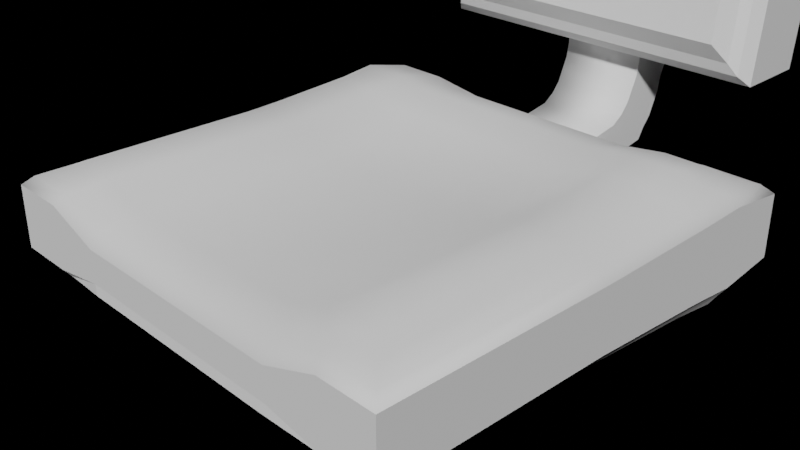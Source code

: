 # Source: ControlSeat2.blend  (saved by Blender 2.81.16; exported with 4.5.12 LTS)
import bpy
from mathutils import Matrix  # noqa: F401  (used for matrix-valued properties, if any)

bpy.ops.wm.read_factory_settings(use_empty=True)
scene = bpy.context.scene
scene.name = 'Scene'

# ---- collections
col_collection = bpy.data.collections.new('Collection'); scene.collection.children.link(col_collection)

# ---- images (referenced by path relative to the original .blend; pixels are not part of the script)
import os
ASSET_DIR = os.environ.get("B2B_ASSET_DIR", "")  # directory of the original .blend (textures are referenced by path, not embedded)
HERE = os.path.dirname(os.path.abspath(__file__))  # packed textures are extracted next to this script under _unpacked/

def load_image(name, relpath, width, height, colorspace="sRGB"):
    """Load a texture the original file referenced (path relative to the .blend, or extracted next to this script)."""
    p = next((c for c in (os.path.join(HERE, relpath), os.path.join(ASSET_DIR, relpath)) if relpath and os.path.exists(c)), "")
    if p:
        img = bpy.data.images.load(p, check_existing=True)
        img.name = name
    else:  # same state as the original file: an image datablock whose file is absent (Cycles renders it pink)
        img = bpy.data.images.new(name, width, height)
        img.source = "FILE"
        img.filepath = "//" + (relpath or name)
    img.colorspace_settings.name = colorspace
    return img
img_controlseat_diffuse = load_image('ControlSeat_diffuse', 'ControlSeat_diffuse.png', 1024, 1024, 'sRGB')

# ---- world
world_world = bpy.data.worlds.new('World'); scene.world = world_world
world_world.use_nodes = True; world_world.node_tree.nodes.clear()
_N = world_world.node_tree.nodes; _L = world_world.node_tree.links
n0 = _N.new('ShaderNodeOutputWorld'); n0.name = 'World Output'; n0.location = (300, 300)
n1 = _N.new('ShaderNodeBsdfPrincipled'); n1.name = 'Principled BSDF'; n1.location = (10, 300)
n1.distribution = 'GGX'
n1.subsurface_method = 'BURLEY'
n1.inputs[3].default_value = 1.45
n1.inputs[27].default_value = (0.0, 0.0, 0.0, 1.0)
n1.inputs[28].default_value = 1.0
n2 = _N.new('ShaderNodeTexImage'); n2.name = 'Image Texture'; n2.location = (-353, 139)
n2.image = img_controlseat_diffuse
_L.new(n2.outputs[0], n1.inputs[0])
_L.new(n1.outputs[0], n0.inputs[0])
n0.is_active_output = True
world_world.color = (0.05088, 0.05088, 0.05088)
world_world.use_sun_shadow = False
world_world.sun_shadow_jitter_overblur = 0.0

# ---- cameras
cam_camera = bpy.data.cameras.new('Camera')
cam_camera.clip_end = 100.0
cam_camera.ortho_scale = 7.314

# ---- meshes
me_cube = bpy.data.meshes.new('Cube')
me_cube.from_pydata([(-2.652, -2.719, 0.3486), (-2.652, 2.592, 0.3486), (2.652, -2.719, 0.3486), (2.652, 2.592, 0.3486), (-2.544, -2.61, 0.4499), (-2.544, 2.484, 0.4499), (2.544, -2.61, 0.4499), (2.544, 2.484, 0.4499), (-2.196, -2.262, 0.6105), (-2.375, -2.441, 0.5121), (-2.196, 2.136, 0.6105), (-2.375, 2.314, 0.5121), (2.196, -2.262, 0.6105), (2.375, -2.441, 0.5121), (2.196, 2.136, 0.6105), (2.375, 2.314, 0.5121), (-2.652, -2.719, -0.3599), (-2.652, 2.592, -0.3599), (2.652, -2.719, -0.3599), (2.652, 2.592, -0.3599), (-2.525, -2.591, -0.5197), (-2.586, -2.653, -0.4382), (-2.525, 2.465, -0.5197), (-2.586, 2.526, -0.4382), (2.525, -2.591, -0.5197), (2.586, -2.653, -0.4382), (2.525, 2.465, -0.5197), (2.586, 2.526, -0.4382), (0.0, 2.592, 0.2858), (0.0, -2.719, 0.1168), (0.0, 2.484, 0.3629), (0.0, -2.61, 0.2854), (0.0, 2.136, 0.5324), (0.0, 2.314, 0.4102), (0.0, -2.262, 0.4185), (0.0, -2.441, 0.3326), (0.0, 2.592, -0.2531), (0.0, -2.719, -0.2531), (0.0, 2.465, -0.3747), (0.0, 2.526, -0.3127), (0.0, -2.591, -0.4167), (0.0, -2.731, -0.3644), (1.326, -2.719, 0.1168), (1.272, -2.61, 0.2854), (1.098, 2.136, 0.5324), (1.187, -2.441, 0.3326), (1.326, 2.592, -0.2531), (1.293, 2.526, -0.3127), (1.262, -2.591, -0.4167), (1.326, 2.592, 0.2858), (1.272, 2.484, 0.3629), (1.187, 2.314, 0.4102), (1.098, -2.262, 0.4185), (1.326, -2.719, -0.2531), (1.262, 2.465, -0.3747), (1.293, -2.731, -0.3644), (-1.326, 2.592, 0.2858), (-1.272, 2.484, 0.3629), (-1.187, 2.314, 0.4102), (-1.098, -2.262, 0.4185), (-1.326, -2.719, -0.2531), (-1.262, 2.465, -0.3747), (-1.293, -2.731, -0.3644), (-1.326, -2.719, 0.1168), (-1.272, -2.61, 0.2854), (-1.098, 2.136, 0.5324), (-1.187, -2.441, 0.3326), (-1.326, 2.592, -0.2531), (-1.293, 2.526, -0.3127), (-1.262, -2.591, -0.4167), (1.989, -2.719, 0.3486), (1.908, -2.61, 0.4499), (1.647, 2.136, 0.6105), (1.781, -2.441, 0.5121), (1.989, 2.592, -0.3599), (1.939, 2.526, -0.4382), (1.894, -2.591, -0.5197), (1.989, 2.592, 0.3486), (1.908, 2.484, 0.4499), (1.781, 2.314, 0.5121), (1.647, -2.262, 0.6105), (1.989, -2.719, -0.3599), (1.894, 2.465, -0.5197), (1.939, -2.653, -0.4382), (-1.989, 2.592, 0.3486), (-1.908, 2.484, 0.4499), (-1.781, 2.314, 0.5121), (-1.647, -2.262, 0.6105), (-1.989, -2.719, -0.3599), (-1.894, 2.465, -0.5197), (-1.939, -2.653, -0.4382), (-1.989, -2.719, 0.3486), (-1.908, -2.61, 0.4499), (-1.647, 2.136, 0.6105), (-1.781, -2.441, 0.5121), (-1.989, 2.592, -0.3599), (-1.939, 2.526, -0.4382), (-1.894, -2.591, -0.5197), (-2.652, -0.05672, 0.3486), (2.652, -0.05672, 0.3486), (-2.544, -0.05699, 0.4499), (2.544, -0.05699, 0.4499), (-2.196, -0.05786, 0.6105), (-2.375, -0.05741, 0.5121), (2.196, -0.05786, 0.6105), (2.375, -0.05741, 0.5121), (-2.652, -0.05672, -0.3599), (2.652, -0.05672, -0.3599), (-2.525, -0.05704, -0.5197), (-2.586, -0.05688, -0.4382), (2.525, -0.05704, -0.5197), (2.586, -0.05688, -0.4382), (0.0, -0.05704, -0.3747), (0.0, -0.05786, 0.3676), (1.098, -0.05786, 0.3676), (1.262, -0.05704, -0.3747), (-1.262, -0.05704, -0.3747), (-1.098, -0.05786, 0.3676), (1.647, -0.05786, 0.6105), (1.894, -0.05704, -0.5197), (-1.894, -0.05704, -0.5197), (-1.647, -0.05786, 0.6105), (2.652, 1.388, 0.3874), (2.544, 1.334, 0.5029), (-2.196, 1.159, 0.6858), (2.375, 1.249, 0.5737), (-2.652, 1.388, -0.4203), (-2.586, 1.355, -0.5095), (2.525, 1.324, -0.6024), (-2.652, 1.388, 0.3874), (-2.544, 1.334, 0.5029), (-2.375, 1.249, 0.5737), (2.196, 1.159, 0.6858), (2.652, 1.388, -0.4203), (-2.525, 1.324, -0.6024), (2.586, 1.355, -0.5095), (0.0, 1.324, -0.4371), (0.0, 1.159, 0.5428), (1.098, 1.159, 0.5428), (1.262, 1.324, -0.4371), (-1.262, 1.324, -0.4371), (-1.098, 1.159, 0.5428), (1.647, 1.159, 0.6858), (1.894, 1.324, -0.6024), (-1.894, 1.324, -0.6024), (-1.647, 1.159, 0.6858), (2.652, 1.93, 0.4141), (2.544, 1.848, 0.5393), (-2.196, 1.587, 0.7377), (2.375, 1.721, 0.6161), (-2.652, 1.93, -0.4618), (-2.586, 1.88, -0.5586), (2.525, 1.834, -0.6593), (-2.652, 1.93, 0.4141), (-2.544, 1.848, 0.5393), (-2.375, 1.721, 0.6161), (2.196, 1.587, 0.7377), (2.652, 1.93, -0.4618), (-2.525, 1.834, -0.6593), (2.586, 1.88, -0.5586), (0.0, 1.834, -0.4801), (0.0, 1.587, 0.6786), (1.098, 1.587, 0.6786), (1.262, 1.834, -0.4801), (-1.262, 1.834, -0.4801), (-1.098, 1.587, 0.6786), (1.647, 1.587, 0.7377), (1.894, 1.834, -0.6593), (-1.894, 1.834, -0.6593), (-1.647, 1.587, 0.7377)], [], [(78, 7, 3, 77), (74, 77, 3, 19), (88, 91, 0, 16), (107, 99, 2, 18), (79, 15, 7, 78), (101, 6, 2, 99), (154, 5, 1, 153), (150, 153, 1, 17), (121, 102, 8, 87), (105, 13, 6, 101), (155, 11, 5, 154), (92, 4, 0, 91), (148, 10, 11, 155), (72, 14, 15, 79), (104, 12, 13, 105), (87, 8, 9, 94), (94, 9, 4, 92), (83, 25, 18, 81), (159, 27, 19, 157), (96, 23, 17, 95), (109, 21, 16, 106), (108, 20, 21, 109), (89, 22, 23, 96), (152, 26, 27, 159), (76, 24, 25, 83), (119, 110, 24, 76), (116, 112, 40, 69), (69, 40, 41, 62), (54, 38, 39, 47), (47, 39, 36, 46), (62, 41, 37, 60), (45, 35, 31, 43), (52, 34, 35, 45), (65, 32, 33, 58), (43, 31, 29, 42), (114, 113, 34, 52), (58, 33, 30, 57), (53, 42, 29, 37), (67, 56, 28, 36), (57, 30, 28, 56), (81, 70, 42, 53), (118, 114, 52, 80), (71, 43, 42, 70), (80, 52, 45, 73), (73, 45, 43, 71), (75, 47, 46, 74), (82, 54, 47, 75), (112, 115, 48, 40), (40, 48, 55, 41), (41, 55, 53, 37), (32, 44, 51, 33), (33, 51, 50, 30), (36, 28, 49, 46), (30, 50, 49, 28), (85, 57, 56, 84), (95, 84, 56, 67), (86, 58, 57, 85), (93, 65, 58, 86), (90, 62, 60, 88), (97, 69, 62, 90), (120, 116, 69, 97), (38, 61, 68, 39), (39, 68, 67, 36), (35, 66, 64, 31), (34, 59, 66, 35), (31, 64, 63, 29), (113, 117, 59, 34), (37, 29, 63, 60), (26, 82, 75, 27), (27, 75, 74, 19), (13, 73, 71, 6), (12, 80, 73, 13), (6, 71, 70, 2), (104, 118, 80, 12), (18, 2, 70, 81), (115, 119, 76, 48), (48, 76, 83, 55), (55, 83, 81, 53), (44, 72, 79, 51), (51, 79, 78, 50), (46, 49, 77, 74), (50, 78, 77, 49), (108, 120, 97, 20), (20, 97, 90, 21), (21, 90, 88, 16), (10, 93, 86, 11), (11, 86, 85, 5), (17, 1, 84, 95), (5, 85, 84, 1), (61, 89, 96, 68), (68, 96, 95, 67), (66, 94, 92, 64), (59, 87, 94, 66), (64, 92, 91, 63), (117, 121, 87, 59), (60, 63, 91, 88), (141, 145, 121, 117), (134, 144, 120, 108), (139, 143, 119, 115), (132, 142, 118, 104), (137, 141, 117, 113), (144, 140, 116, 120), (136, 139, 115, 112), (142, 138, 114, 118), (138, 137, 113, 114), (140, 136, 112, 116), (143, 128, 110, 119), (24, 110, 111, 25), (134, 108, 109, 127), (127, 109, 106, 126), (25, 111, 107, 18), (132, 104, 105, 125), (8, 102, 103, 9), (9, 103, 100, 4), (125, 105, 101, 123), (145, 124, 102, 121), (16, 0, 98, 106), (4, 100, 98, 0), (123, 101, 99, 122), (133, 122, 99, 107), (157, 146, 122, 133), (147, 123, 122, 146), (169, 148, 124, 145), (149, 125, 123, 147), (156, 132, 125, 149), (151, 127, 126, 150), (158, 134, 127, 151), (167, 152, 128, 143), (164, 160, 136, 140), (162, 161, 137, 138), (166, 162, 138, 142), (160, 163, 139, 136), (168, 164, 140, 144), (161, 165, 141, 137), (156, 166, 142, 132), (163, 167, 143, 139), (158, 168, 144, 134), (165, 169, 145, 141), (110, 128, 135, 111), (111, 135, 133, 107), (102, 124, 131, 103), (103, 131, 130, 100), (106, 98, 129, 126), (100, 130, 129, 98), (65, 93, 169, 165), (22, 89, 168, 158), (54, 82, 167, 163), (14, 72, 166, 156), (32, 65, 165, 161), (89, 61, 164, 168), (38, 54, 163, 160), (72, 44, 162, 166), (44, 32, 161, 162), (61, 38, 160, 164), (82, 26, 152, 167), (22, 158, 151, 23), (23, 151, 150, 17), (14, 156, 149, 15), (15, 149, 147, 7), (93, 10, 148, 169), (7, 147, 146, 3), (19, 3, 146, 157), (128, 152, 159, 135), (135, 159, 157, 133), (124, 148, 155, 131), (131, 155, 154, 130), (126, 129, 153, 150), (130, 154, 153, 129)])
me_cube.polygons.foreach_set('use_smooth', [0, 0, 0, 0, 0, 1, 1, 0, 1, 1, 1, 1, 1, 0, 1, 1, 1, 0, 0, 0, 0, 0, 0, 0, 0, 0, 0, 0, 0, 0, 0, 1, 1, 0, 1, 1, 0, 0, 0, 0, 0, 1, 1, 1, 1, 0, 0, 0, 0, 0, 0, 0, 0, 0, 0, 0, 0, 0, 0, 0, 0, 0, 0, 1, 1, 1, 1, 0, 0, 0, 1, 1, 1, 1, 0, 0, 0, 0, 0, 0, 0, 0, 0, 0, 0, 0, 0, 0, 0, 0, 0, 1, 1, 1, 1, 0, 1, 0, 0, 1, 1, 0, 0, 1, 1, 0, 0, 0, 0, 0, 0, 1, 1, 1, 1, 1, 0, 1, 1, 0, 0, 1, 1, 1, 1, 0, 0, 0, 0, 1, 1, 0, 0, 1, 1, 0, 0, 1, 0, 0, 1, 1, 0, 1, 1, 0, 0, 1, 1, 0, 0, 1, 1, 0, 0, 0, 0, 1, 1, 1, 1, 0, 0, 0, 1, 1, 0, 1])
_uv = me_cube.uv_layers.new(name='UVMap')
_uv.uv.foreach_set('vector', [0.7169, 0.06159, 0.7169, 0.01247, 0.7244, 0.004097, 0.7244, 0.05531, 0.9363, 0.05531, 0.8948, 0.05531, 0.8948, 0.004097, 0.9363, 0.004097, 0.9731, 0.4732, 0.9317, 0.4732, 0.9317, 0.422, 0.9731, 0.422, 0.8327, 0.2095, 0.7912, 0.2095, 0.7912, 0.004097, 0.8327, 0.004097, 0.7053, 0.07138, 0.7053, 0.02552, 0.7169, 0.01247, 0.7169, 0.06159, 0.5421, 0.01247, 0.3663, 0.01247, 0.3589, 0.004097, 0.5421, 0.004097, 0.6732, 0.4054, 0.7169, 0.4054, 0.7244, 0.4138, 0.6788, 0.4138, 0.8845, 0.05518, 0.843, 0.05518, 0.843, 0.004097, 0.8845, 0.004097, 0.542, 0.3362, 0.542, 0.3786, 0.3903, 0.3786, 0.3903, 0.3362, 0.542, 0.02552, 0.378, 0.02552, 0.3663, 0.01247, 0.5421, 0.01247, 0.6645, 0.3924, 0.7053, 0.3924, 0.7169, 0.4054, 0.6732, 0.4054, 0.3663, 0.3563, 0.3663, 0.4054, 0.3589, 0.4138, 0.3589, 0.3626, 0.6552, 0.3786, 0.693, 0.3786, 0.7053, 0.3924, 0.6645, 0.3924, 0.693, 0.08173, 0.693, 0.03932, 0.7053, 0.02552, 0.7053, 0.07138, 0.542, 0.03932, 0.3903, 0.03932, 0.378, 0.02552, 0.542, 0.02552, 0.3903, 0.3362, 0.3903, 0.3786, 0.378, 0.3924, 0.378, 0.3465, 0.378, 0.3465, 0.378, 0.3924, 0.3663, 0.4054, 0.3663, 0.3563, 0.9777, 0.7767, 0.9777, 0.8266, 0.9731, 0.8317, 0.9731, 0.7805, 0.8373, 0.3589, 0.8373, 0.4087, 0.8327, 0.4138, 0.8327, 0.3627, 0.9409, 0.3588, 0.9409, 0.4087, 0.9363, 0.4138, 0.9363, 0.3626, 0.8891, 0.2085, 0.8891, 0.4087, 0.8845, 0.4138, 0.8845, 0.2084, 0.8938, 0.2085, 0.8938, 0.404, 0.8891, 0.4087, 0.8891, 0.2085, 0.9456, 0.3552, 0.9456, 0.404, 0.9409, 0.4087, 0.9409, 0.3588, 0.842, 0.3553, 0.842, 0.404, 0.8373, 0.4087, 0.8373, 0.3589, 0.9825, 0.7731, 0.9825, 0.8219, 0.9777, 0.8266, 0.9777, 0.7767, 0.177, 0.4929, 0.177, 0.4442, 0.3515, 0.4442, 0.3515, 0.4929, 0.177, 0.7367, 0.177, 0.6392, 0.3515, 0.6392, 0.3515, 0.7367, 0.9825, 0.5293, 0.9825, 0.6268, 0.9777, 0.6268, 0.9777, 0.527, 0.9456, 0.1114, 0.9456, 0.2089, 0.9409, 0.2089, 0.9409, 0.1091, 0.9409, 0.1091, 0.9409, 0.2089, 0.9363, 0.2089, 0.9363, 0.1065, 0.9777, 0.527, 0.9777, 0.6268, 0.9731, 0.6268, 0.9731, 0.5244, 0.378, 0.1172, 0.378, 0.2089, 0.3663, 0.2089, 0.3663, 0.1107, 0.3903, 0.1241, 0.3903, 0.2089, 0.378, 0.2089, 0.378, 0.1172, 0.693, 0.2938, 0.693, 0.2089, 0.7053, 0.2089, 0.7053, 0.3007, 0.3663, 0.1107, 0.3663, 0.2089, 0.3589, 0.2089, 0.3589, 0.1065, 0.542, 0.1241, 0.542, 0.2089, 0.3903, 0.2089, 0.3903, 0.1241, 0.7053, 0.3007, 0.7053, 0.2089, 0.7169, 0.2089, 0.7169, 0.3072, 0.9731, 0.7293, 0.9317, 0.7293, 0.9317, 0.6268, 0.9731, 0.6268, 0.9363, 0.3114, 0.8948, 0.3114, 0.8948, 0.2089, 0.9363, 0.2089, 0.7169, 0.3072, 0.7169, 0.2089, 0.7244, 0.2089, 0.7244, 0.3114, 0.9731, 0.7805, 0.9317, 0.7805, 0.9317, 0.7293, 0.9731, 0.7293, 0.542, 0.08173, 0.542, 0.1241, 0.3903, 0.1241, 0.3903, 0.08173, 0.3663, 0.06159, 0.3663, 0.1107, 0.3589, 0.1065, 0.3589, 0.05531, 0.3903, 0.08173, 0.3903, 0.1241, 0.378, 0.1172, 0.378, 0.07138, 0.378, 0.07138, 0.378, 0.1172, 0.3663, 0.1107, 0.3663, 0.06159, 0.9409, 0.05914, 0.9409, 0.1091, 0.9363, 0.1065, 0.9363, 0.05531, 0.9456, 0.06268, 0.9456, 0.1114, 0.9409, 0.1091, 0.9409, 0.05914, 0.177, 0.6392, 0.177, 0.5417, 0.3515, 0.5417, 0.3515, 0.6392, 0.9825, 0.6268, 0.9825, 0.7244, 0.9777, 0.7267, 0.9777, 0.6268, 0.9777, 0.6268, 0.9777, 0.7267, 0.9731, 0.7293, 0.9731, 0.6268, 0.693, 0.2089, 0.693, 0.1241, 0.7053, 0.1172, 0.7053, 0.2089, 0.7053, 0.2089, 0.7053, 0.1172, 0.7169, 0.1107, 0.7169, 0.2089, 0.9363, 0.2089, 0.8948, 0.2089, 0.8948, 0.1065, 0.9363, 0.1065, 0.7169, 0.2089, 0.7169, 0.1107, 0.7244, 0.1065, 0.7244, 0.2089, 0.7169, 0.3563, 0.7169, 0.3072, 0.7244, 0.3114, 0.7244, 0.3626, 0.9363, 0.3626, 0.8948, 0.3626, 0.8948, 0.3114, 0.9363, 0.3114, 0.7053, 0.3465, 0.7053, 0.3007, 0.7169, 0.3072, 0.7169, 0.3563, 0.693, 0.3362, 0.693, 0.2938, 0.7053, 0.3007, 0.7053, 0.3465, 0.9777, 0.477, 0.9777, 0.527, 0.9731, 0.5244, 0.9731, 0.4732, 0.9825, 0.4806, 0.9825, 0.5293, 0.9777, 0.527, 0.9777, 0.477, 0.177, 0.7854, 0.177, 0.7367, 0.3515, 0.7367, 0.3515, 0.7854, 0.9456, 0.2089, 0.9456, 0.3065, 0.9409, 0.3088, 0.9409, 0.2089, 0.9409, 0.2089, 0.9409, 0.3088, 0.9363, 0.3114, 0.9363, 0.2089, 0.378, 0.2089, 0.378, 0.3007, 0.3663, 0.3072, 0.3663, 0.2089, 0.3903, 0.2089, 0.3903, 0.2938, 0.378, 0.3007, 0.378, 0.2089, 0.3663, 0.2089, 0.3663, 0.3072, 0.3589, 0.3114, 0.3589, 0.2089, 0.542, 0.2089, 0.542, 0.2938, 0.3903, 0.2938, 0.3903, 0.2089, 0.9731, 0.6268, 0.9317, 0.6268, 0.9317, 0.5244, 0.9731, 0.5244, 0.9456, 0.01392, 0.9456, 0.06268, 0.9409, 0.05914, 0.9409, 0.009197, 0.9409, 0.009197, 0.9409, 0.05914, 0.9363, 0.05531, 0.9363, 0.004097, 0.378, 0.02552, 0.378, 0.07138, 0.3663, 0.06159, 0.3663, 0.01247, 0.3903, 0.03932, 0.3903, 0.08173, 0.378, 0.07138, 0.378, 0.02552, 0.3663, 0.01247, 0.3663, 0.06159, 0.3589, 0.05531, 0.3589, 0.004097, 0.542, 0.03932, 0.542, 0.08173, 0.3903, 0.08173, 0.3903, 0.03932, 0.9731, 0.8317, 0.9317, 0.8317, 0.9317, 0.7805, 0.9731, 0.7805, 0.177, 0.5417, 0.177, 0.4929, 0.3515, 0.4929, 0.3515, 0.5417, 0.9825, 0.7244, 0.9825, 0.7731, 0.9777, 0.7767, 0.9777, 0.7267, 0.9777, 0.7267, 0.9777, 0.7767, 0.9731, 0.7805, 0.9731, 0.7293, 0.693, 0.1241, 0.693, 0.08173, 0.7053, 0.07138, 0.7053, 0.1172, 0.7053, 0.1172, 0.7053, 0.07138, 0.7169, 0.06159, 0.7169, 0.1107, 0.9363, 0.1065, 0.8948, 0.1065, 0.8948, 0.05531, 0.9363, 0.05531, 0.7169, 0.1107, 0.7169, 0.06159, 0.7244, 0.05531, 0.7244, 0.1065, 0.177, 0.8342, 0.177, 0.7854, 0.3515, 0.7854, 0.3515, 0.8342, 0.9825, 0.4318, 0.9825, 0.4806, 0.9777, 0.477, 0.9777, 0.4271, 0.9777, 0.4271, 0.9777, 0.477, 0.9731, 0.4732, 0.9731, 0.422, 0.693, 0.3786, 0.693, 0.3362, 0.7053, 0.3465, 0.7053, 0.3924, 0.7053, 0.3924, 0.7053, 0.3465, 0.7169, 0.3563, 0.7169, 0.4054, 0.9363, 0.4138, 0.8948, 0.4138, 0.8948, 0.3626, 0.9363, 0.3626, 0.7169, 0.4054, 0.7169, 0.3563, 0.7244, 0.3626, 0.7244, 0.4138, 0.9456, 0.3065, 0.9456, 0.3552, 0.9409, 0.3588, 0.9409, 0.3088, 0.9409, 0.3088, 0.9409, 0.3588, 0.9363, 0.3626, 0.9363, 0.3114, 0.378, 0.3007, 0.378, 0.3465, 0.3663, 0.3563, 0.3663, 0.3072, 0.3903, 0.2938, 0.3903, 0.3362, 0.378, 0.3465, 0.378, 0.3007, 0.3663, 0.3072, 0.3663, 0.3563, 0.3589, 0.3626, 0.3589, 0.3114, 0.542, 0.2938, 0.542, 0.3362, 0.3903, 0.3362, 0.3903, 0.2938, 0.9731, 0.5244, 0.9317, 0.5244, 0.9317, 0.4732, 0.9731, 0.4732, 0.6175, 0.2938, 0.6175, 0.3362, 0.542, 0.3362, 0.542, 0.2938, 0.09026, 0.8342, 0.09026, 0.7854, 0.177, 0.7854, 0.177, 0.8342, 0.09026, 0.5417, 0.09026, 0.4929, 0.177, 0.4929, 0.177, 0.5417, 0.6175, 0.03932, 0.6175, 0.08173, 0.542, 0.08173, 0.542, 0.03932, 0.6175, 0.2089, 0.6175, 0.2938, 0.542, 0.2938, 0.542, 0.2089, 0.09026, 0.7854, 0.09026, 0.7367, 0.177, 0.7367, 0.177, 0.7854, 0.09026, 0.6392, 0.09026, 0.5417, 0.177, 0.5417, 0.177, 0.6392, 0.6175, 0.08173, 0.6175, 0.1241, 0.542, 0.1241, 0.542, 0.08173, 0.6175, 0.1241, 0.6175, 0.2089, 0.542, 0.2089, 0.542, 0.1241, 0.09026, 0.7367, 0.09026, 0.6392, 0.177, 0.6392, 0.177, 0.7367, 0.09026, 0.4929, 0.09026, 0.4442, 0.177, 0.4442, 0.177, 0.4929, 0.842, 0.01392, 0.842, 0.2094, 0.8373, 0.2094, 0.8373, 0.009197, 0.8938, 0.1112, 0.8938, 0.2085, 0.8891, 0.2085, 0.8891, 0.1088, 0.8891, 0.1088, 0.8891, 0.2085, 0.8845, 0.2084, 0.8845, 0.1063, 0.8373, 0.009197, 0.8373, 0.2094, 0.8327, 0.2095, 0.8327, 0.004097, 0.6175, 0.03932, 0.542, 0.03932, 0.542, 0.02552, 0.6237, 0.02552, 0.3903, 0.3786, 0.542, 0.3786, 0.542, 0.3924, 0.378, 0.3924, 0.378, 0.3924, 0.542, 0.3924, 0.5421, 0.4054, 0.3663, 0.4054, 0.6237, 0.02552, 0.542, 0.02552, 0.5421, 0.01247, 0.6295, 0.01247, 0.6175, 0.3362, 0.6175, 0.3786, 0.542, 0.3786, 0.542, 0.3362, 0.8845, 0.4138, 0.843, 0.4138, 0.843, 0.2084, 0.8845, 0.2084, 0.3663, 0.4054, 0.5421, 0.4054, 0.5421, 0.4138, 0.3589, 0.4138, 0.6295, 0.01247, 0.5421, 0.01247, 0.5421, 0.004097, 0.6332, 0.004097, 0.8327, 0.3116, 0.7912, 0.3116, 0.7912, 0.2095, 0.8327, 0.2095, 0.8327, 0.3627, 0.7912, 0.3627, 0.7912, 0.3116, 0.8327, 0.3116, 0.6732, 0.01247, 0.6295, 0.01247, 0.6332, 0.004097, 0.6788, 0.004097, 0.6552, 0.3362, 0.6552, 0.3786, 0.6175, 0.3786, 0.6175, 0.3362, 0.6645, 0.02552, 0.6237, 0.02552, 0.6295, 0.01247, 0.6732, 0.01247, 0.6552, 0.03932, 0.6175, 0.03932, 0.6237, 0.02552, 0.6645, 0.02552, 0.8891, 0.05901, 0.8891, 0.1088, 0.8845, 0.1063, 0.8845, 0.05518, 0.8938, 0.06256, 0.8938, 0.1112, 0.8891, 0.1088, 0.8891, 0.05901, 0.04687, 0.4929, 0.04687, 0.4442, 0.09026, 0.4442, 0.09026, 0.4929, 0.04687, 0.7367, 0.04687, 0.6392, 0.09026, 0.6392, 0.09026, 0.7367, 0.6552, 0.1241, 0.6552, 0.2089, 0.6175, 0.2089, 0.6175, 0.1241, 0.6552, 0.08173, 0.6552, 0.1241, 0.6175, 0.1241, 0.6175, 0.08173, 0.04687, 0.6392, 0.04687, 0.5417, 0.09026, 0.5417, 0.09026, 0.6392, 0.04687, 0.7854, 0.04687, 0.7367, 0.09026, 0.7367, 0.09026, 0.7854, 0.6552, 0.2089, 0.6552, 0.2938, 0.6175, 0.2938, 0.6175, 0.2089, 0.6552, 0.03932, 0.6552, 0.08173, 0.6175, 0.08173, 0.6175, 0.03932, 0.04687, 0.5417, 0.04687, 0.4929, 0.09026, 0.4929, 0.09026, 0.5417, 0.04687, 0.8342, 0.04687, 0.7854, 0.09026, 0.7854, 0.09026, 0.8342, 0.6552, 0.2938, 0.6552, 0.3362, 0.6175, 0.3362, 0.6175, 0.2938, 0.842, 0.2094, 0.842, 0.3067, 0.8373, 0.3091, 0.8373, 0.2094, 0.8373, 0.2094, 0.8373, 0.3091, 0.8327, 0.3116, 0.8327, 0.2095, 0.542, 0.3786, 0.6175, 0.3786, 0.6237, 0.3924, 0.542, 0.3924, 0.542, 0.3924, 0.6237, 0.3924, 0.6295, 0.4054, 0.5421, 0.4054, 0.8845, 0.2084, 0.843, 0.2084, 0.843, 0.1063, 0.8845, 0.1063, 0.5421, 0.4054, 0.6295, 0.4054, 0.6332, 0.4138, 0.5421, 0.4138, 0.693, 0.2938, 0.693, 0.3362, 0.6552, 0.3362, 0.6552, 0.2938, 0.00348, 0.8342, 0.00348, 0.7854, 0.04687, 0.7854, 0.04687, 0.8342, 0.00348, 0.5417, 0.00348, 0.4929, 0.04687, 0.4929, 0.04687, 0.5417, 0.693, 0.03932, 0.693, 0.08173, 0.6552, 0.08173, 0.6552, 0.03932, 0.693, 0.2089, 0.693, 0.2938, 0.6552, 0.2938, 0.6552, 0.2089, 0.00348, 0.7854, 0.00348, 0.7367, 0.04687, 0.7367, 0.04687, 0.7854, 0.00348, 0.6392, 0.00348, 0.5417, 0.04687, 0.5417, 0.04687, 0.6392, 0.693, 0.08173, 0.693, 0.1241, 0.6552, 0.1241, 0.6552, 0.08173, 0.693, 0.1241, 0.693, 0.2089, 0.6552, 0.2089, 0.6552, 0.1241, 0.00348, 0.7367, 0.00348, 0.6392, 0.04687, 0.6392, 0.04687, 0.7367, 0.00348, 0.4929, 0.00348, 0.4442, 0.04687, 0.4442, 0.04687, 0.4929, 0.8938, 0.01392, 0.8938, 0.06256, 0.8891, 0.05901, 0.8891, 0.009197, 0.8891, 0.009197, 0.8891, 0.05901, 0.8845, 0.05518, 0.8845, 0.004097, 0.693, 0.03932, 0.6552, 0.03932, 0.6645, 0.02552, 0.7053, 0.02552, 0.7053, 0.02552, 0.6645, 0.02552, 0.6732, 0.01247, 0.7169, 0.01247, 0.693, 0.3362, 0.693, 0.3786, 0.6552, 0.3786, 0.6552, 0.3362, 0.7169, 0.01247, 0.6732, 0.01247, 0.6788, 0.004097, 0.7244, 0.004097, 0.8327, 0.4138, 0.7912, 0.4138, 0.7912, 0.3627, 0.8327, 0.3627, 0.842, 0.3067, 0.842, 0.3553, 0.8373, 0.3589, 0.8373, 0.3091, 0.8373, 0.3091, 0.8373, 0.3589, 0.8327, 0.3627, 0.8327, 0.3116, 0.6175, 0.3786, 0.6552, 0.3786, 0.6645, 0.3924, 0.6237, 0.3924, 0.6237, 0.3924, 0.6645, 0.3924, 0.6732, 0.4054, 0.6295, 0.4054, 0.8845, 0.1063, 0.843, 0.1063, 0.843, 0.05518, 0.8845, 0.05518, 0.6295, 0.4054, 0.6732, 0.4054, 0.6788, 0.4138, 0.6332, 0.4138])
me_cube.use_remesh_preserve_volume = False
me_cube.use_remesh_preserve_attributes = False
me_cube.use_mirror_vertex_groups = False
me_cube.update()
me_cylinder = bpy.data.meshes.new('Cylinder')
me_cylinder.from_pydata([(0.0, 0.5, -2.076), (0.0, 0.5, -0.4756), (0.3536, 0.3536, -2.076), (0.3536, 0.3536, -0.4756), (0.5, -2.186e-08, -2.076), (0.5, -2.186e-08, -0.4756), (0.3536, -0.3536, -2.076), (0.3536, -0.3536, -0.4756), (-4.371e-08, -0.5, -2.076), (-4.371e-08, -0.5, -0.4756), (-0.3536, -0.3536, -2.076), (-0.3536, -0.3536, -0.4756), (-0.5, 5.962e-09, -2.076), (-0.5, 5.962e-09, -0.4756), (-0.3536, 0.3536, -2.076), (-0.3536, 0.3536, -0.4756)], [], [(0, 1, 3, 2), (2, 3, 5, 4), (4, 5, 7, 6), (6, 7, 9, 8), (8, 9, 11, 10), (10, 11, 13, 12), (3, 1, 15, 13, 11, 9, 7, 5), (12, 13, 15, 14), (14, 15, 1, 0), (0, 2, 4, 6, 8, 10, 12, 14)])
_uv = me_cylinder.uv_layers.new(name='UVMap')
_uv.uv.foreach_set('vector', [0.3556, 0.9476, 0.3556, 0.8468, 0.3771, 0.8468, 0.3771, 0.9476, 0.3771, 0.9476, 0.3771, 0.8468, 0.3923, 0.8468, 0.3923, 0.9476, 0.2277, 0.94, 0.2277, 0.8391, 0.243, 0.8391, 0.243, 0.94, 0.243, 0.94, 0.243, 0.8391, 0.2645, 0.8391, 0.2645, 0.94, 0.2645, 0.94, 0.2645, 0.8391, 0.2797, 0.8391, 0.2797, 0.94, 0.3327, 0.8391, 0.3327, 0.94, 0.3175, 0.94, 0.3175, 0.8391, 0.4462, 0.8634, 0.4614, 0.8463, 0.4829, 0.8463, 0.4981, 0.8634, 0.4981, 0.8875, 0.4829, 0.9046, 0.4614, 0.9046, 0.4462, 0.8875, 0.3175, 0.8391, 0.3175, 0.94, 0.296, 0.94, 0.296, 0.8391, 0.296, 0.8391, 0.296, 0.94, 0.2807, 0.94, 0.2807, 0.8391, 0.4084, 0.9046, 0.3932, 0.8875, 0.3932, 0.8634, 0.4084, 0.8463, 0.4299, 0.8463, 0.4452, 0.8634, 0.4452, 0.8875, 0.4299, 0.9046])
me_cylinder.use_remesh_preserve_volume = False
me_cylinder.use_remesh_preserve_attributes = False
me_cylinder.use_mirror_vertex_groups = False
me_cylinder.update()
me_cube_001 = bpy.data.meshes.new('Cube.001')
me_cube_001.from_pydata([(-2.022, 3.732, 1.219), (-2.43, 4.571, 7.178), (2.022, 3.732, 1.219), (2.415, 4.571, 7.178), (-2.022, 2.967, 1.201), (-2.43, 3.667, 7.083), (2.022, 2.967, 1.201), (2.415, 3.667, 7.083), (-1.701, 2.664, 1.638), (-1.928, 2.856, 1.311), (-2.191, 3.454, 6.833), (-2.306, 3.528, 6.964), (1.701, 2.664, 1.638), (1.928, 2.856, 1.311), (2.177, 3.454, 6.833), (2.303, 3.528, 6.964), (1.914, 3.155, 5.377), (-2.123, 4.533, 5.932), (-2.123, 3.471, 5.6), (2.123, 4.533, 5.932), (2.123, 3.471, 5.6), (-2.025, 3.268, 5.478), (-1.914, 3.155, 5.377), (2.025, 3.268, 5.478), (2.562, 3.555, 6.293), (-2.323, 3.196, 5.991), (2.442, 3.33, 6.133), (2.309, 3.196, 5.991), (-2.576, 4.654, 6.632), (-2.576, 3.555, 6.293), (2.562, 4.654, 6.632), (-2.456, 3.33, 6.133), (1.701, 2.991, 4.417), (-2.022, 4.169, 4.821), (-2.022, 3.404, 4.803), (2.022, 4.169, 4.821), (-1.928, 3.276, 4.772), (2.022, 3.404, 4.803), (-1.701, 2.991, 4.417), (1.928, 3.276, 4.772), (2.192, 3.454, 5.215), (-1.976, 3.245, 5.078), (2.09, 3.316, 5.143), (1.976, 3.245, 5.078), (-2.192, 4.217, 5.349), (-2.192, 3.454, 5.215), (2.192, 4.217, 5.349), (-2.09, 3.316, 5.143), (2.132, 3.044, 5.614), (-2.38, 4.727, 6.249), (-2.38, 3.45, 5.881), (2.366, 4.727, 6.249), (-2.269, 3.193, 5.736), (2.366, 3.45, 5.881), (-2.146, 3.044, 5.614), (2.255, 3.193, 5.736), (2.624, 3.601, 6.651), (-2.379, 3.3, 6.387), (2.501, 3.41, 6.517), (2.365, 3.3, 6.387), (-2.638, 4.641, 6.861), (-2.638, 3.601, 6.651), (2.624, 4.641, 6.861), (-2.515, 3.41, 6.517), (1.823, 3.214, 4.739), (1.823, 2.813, 1.435), (-1.823, 2.813, 1.435), (-1.823, 3.214, 4.739)], [], [(7, 5, 11, 15), (60, 1, 3, 62), (3, 1, 5, 7), (61, 5, 1, 60), (62, 3, 7, 56), (59, 14, 10, 57), (66, 67, 36, 9), (63, 11, 5, 61), (36, 34, 4, 9), (0, 2, 6, 4), (57, 10, 11, 63), (65, 66, 9, 13), (10, 14, 15, 11), (4, 6, 13, 9), (39, 13, 6, 37), (32, 38, 8, 12), (2, 35, 37, 6), (4, 34, 33, 0), (0, 33, 35, 2), (55, 23, 20, 53), (41, 22, 21, 47), (47, 21, 18, 45), (48, 16, 23, 55), (43, 16, 22, 41), (46, 19, 20, 40), (45, 18, 17, 44), (44, 17, 19, 46), (59, 27, 26, 58), (58, 26, 24, 56), (54, 25, 31, 52), (52, 31, 29, 50), (48, 27, 25, 54), (51, 30, 24, 53), (50, 29, 28, 49), (49, 28, 30, 51), (42, 39, 37, 40), (43, 64, 39, 42), (16, 43, 42, 23), (23, 42, 40, 20), (33, 44, 46, 35), (34, 45, 44, 33), (35, 46, 40, 37), (64, 43, 41, 67), (36, 47, 45, 34), (67, 41, 47, 36), (17, 49, 51, 19), (18, 50, 49, 17), (19, 51, 53, 20), (16, 48, 54, 22), (21, 52, 50, 18), (22, 54, 52, 21), (27, 48, 55, 26), (26, 55, 53, 24), (15, 58, 56, 7), (14, 59, 58, 15), (25, 57, 63, 31), (31, 63, 61, 29), (27, 59, 57, 25), (30, 62, 56, 24), (29, 61, 60, 28), (28, 60, 62, 30), (64, 65, 13, 39), (32, 12, 65, 64), (12, 8, 66, 65), (8, 38, 67, 66), (38, 32, 64, 67)])
me_cube_001.polygons.foreach_set('use_smooth', [1, 0, 0, 1, 1, 1, 0, 1, 0, 0, 1, 0, 1, 0, 0, 0, 0, 0, 0, 1, 0, 0, 1, 1, 1, 1, 0, 1, 1, 1, 1, 1, 1, 1, 0, 0, 0, 0, 0, 0, 0, 0, 1, 0, 0, 0, 1, 1, 1, 1, 1, 1, 1, 1, 1, 1, 1, 1, 1, 1, 0, 0, 0, 0, 0, 1])
_uv = me_cube_001.uv_layers.new(name='UVMap')
_uv.uv.foreach_set('vector', [0.782, 0.3621, 0.782, 0.003585, 0.7901, 0.01193, 0.7901, 0.3538, 0.003909, 0.02382, 0.01767, 0.004316, 0.3375, 0.004316, 0.3513, 0.02382, 0.7287, 0.3621, 0.7287, 0.003585, 0.782, 0.003585, 0.782, 0.3621, 0.7348, 0.4595, 0.7312, 0.4334, 0.7828, 0.4222, 0.7985, 0.4379, 0.9094, 0.8412, 0.8936, 0.8569, 0.8421, 0.8457, 0.8456, 0.8196, 0.3758, 0.4703, 0.3882, 0.4399, 0.6766, 0.4399, 0.689, 0.4703, 0.6766, 0.8323, 0.6766, 0.5871, 0.6849, 0.5847, 0.6849, 0.8416, 0.698, 0.4602, 0.6849, 0.4306, 0.6923, 0.4221, 0.7061, 0.4499, 0.7393, 0.5959, 0.7476, 0.5922, 0.7748, 0.8569, 0.7655, 0.8503, 0.9467, 0.3621, 0.9467, 0.003585, 0.992, 0.003585, 0.992, 0.3621, 0.689, 0.4703, 0.6766, 0.4399, 0.6849, 0.4306, 0.698, 0.4602, 0.3882, 0.8323, 0.6766, 0.8323, 0.6849, 0.8416, 0.3799, 0.8416, 0.6766, 0.4399, 0.3882, 0.4399, 0.3799, 0.4306, 0.6849, 0.4306, 0.992, 0.3621, 0.992, 0.003585, 0.9995, 0.01193, 0.9995, 0.3538, 0.8501, 0.6832, 0.8763, 0.4289, 0.8857, 0.4222, 0.8584, 0.6869, 0.4083, 0.6138, 0.6565, 0.6138, 0.6565, 0.8141, 0.4083, 0.8141, 0.9301, 0.4273, 0.9028, 0.692, 0.8584, 0.6869, 0.8857, 0.4222, 0.7748, 0.8569, 0.7476, 0.5922, 0.792, 0.5872, 0.8193, 0.8519, 0.01767, 0.4359, 0.01767, 0.1691, 0.3375, 0.1691, 0.3375, 0.4359, 0.8312, 0.7498, 0.8343, 0.725, 0.8494, 0.7368, 0.8478, 0.764, 0.7274, 0.5794, 0.715, 0.5637, 0.7235, 0.5541, 0.7332, 0.5735, 0.7332, 0.5735, 0.7235, 0.5541, 0.7385, 0.5423, 0.7437, 0.5667, 0.8214, 0.7379, 0.8258, 0.7154, 0.8343, 0.725, 0.8312, 0.7498, 0.3882, 0.5663, 0.3882, 0.5494, 0.6766, 0.5494, 0.6766, 0.5663, 0.9097, 0.7266, 0.9264, 0.7698, 0.8494, 0.7368, 0.8545, 0.7124, 0.7437, 0.5667, 0.7385, 0.5423, 0.8156, 0.5093, 0.7989, 0.5525, 0.01767, 0.1361, 0.01767, 0.09645, 0.3375, 0.09645, 0.3375, 0.1361, 0.3758, 0.4703, 0.3754, 0.501, 0.3664, 0.4901, 0.3668, 0.4602, 0.834, 0.8074, 0.8312, 0.7773, 0.8469, 0.7919, 0.8456, 0.8196, 0.7106, 0.5412, 0.7111, 0.5145, 0.7204, 0.5018, 0.7203, 0.5294, 0.7203, 0.5294, 0.7204, 0.5018, 0.7361, 0.4872, 0.737, 0.5151, 0.3807, 0.5272, 0.3754, 0.501, 0.6893, 0.501, 0.684, 0.5272, 0.9301, 0.8016, 0.9236, 0.8246, 0.8469, 0.7919, 0.8478, 0.764, 0.737, 0.5151, 0.7361, 0.4872, 0.8128, 0.4545, 0.8193, 0.4776, 0.009409, 0.0664, 0.003482, 0.04288, 0.3517, 0.04288, 0.3458, 0.0664, 0.844, 0.7056, 0.8501, 0.6832, 0.8584, 0.6869, 0.8545, 0.7124, 0.3882, 0.5663, 0.3882, 0.5871, 0.3799, 0.5847, 0.3799, 0.5617, 0.8258, 0.7154, 0.8382, 0.6997, 0.844, 0.7056, 0.8343, 0.725, 0.8343, 0.725, 0.844, 0.7056, 0.8545, 0.7124, 0.8494, 0.7368, 0.01767, 0.1691, 0.01767, 0.1361, 0.3375, 0.1361, 0.3375, 0.1691, 0.7476, 0.5922, 0.7437, 0.5667, 0.7989, 0.5525, 0.792, 0.5872, 0.9028, 0.692, 0.9097, 0.7266, 0.8545, 0.7124, 0.8584, 0.6869, 0.3882, 0.5871, 0.3882, 0.5663, 0.6766, 0.5663, 0.6766, 0.5871, 0.7393, 0.5959, 0.7332, 0.5735, 0.7437, 0.5667, 0.7476, 0.5922, 0.6766, 0.5871, 0.6766, 0.5663, 0.6849, 0.5617, 0.6849, 0.5847, 0.01767, 0.09645, 0.009409, 0.0664, 0.3458, 0.0664, 0.3375, 0.09645, 0.7385, 0.5423, 0.737, 0.5151, 0.8193, 0.4776, 0.8156, 0.5093, 0.9264, 0.7698, 0.9301, 0.8016, 0.8478, 0.764, 0.8494, 0.7368, 0.3882, 0.5494, 0.3807, 0.5272, 0.684, 0.5272, 0.6766, 0.5494, 0.7235, 0.5541, 0.7203, 0.5294, 0.737, 0.5151, 0.7385, 0.5423, 0.715, 0.5637, 0.7106, 0.5412, 0.7203, 0.5294, 0.7235, 0.5541, 0.822, 0.7646, 0.8214, 0.7379, 0.8312, 0.7498, 0.8312, 0.7773, 0.8312, 0.7773, 0.8312, 0.7498, 0.8478, 0.764, 0.8469, 0.7919, 0.3799, 0.4306, 0.3668, 0.4602, 0.3587, 0.4499, 0.3724, 0.4221, 0.3882, 0.4399, 0.3758, 0.4703, 0.3668, 0.4602, 0.3799, 0.4306, 0.6893, 0.501, 0.689, 0.4703, 0.698, 0.4602, 0.6984, 0.4901, 0.7204, 0.5018, 0.7232, 0.4717, 0.7348, 0.4595, 0.7361, 0.4872, 0.3754, 0.501, 0.3758, 0.4703, 0.689, 0.4703, 0.6893, 0.501, 0.9236, 0.8246, 0.9094, 0.8412, 0.8456, 0.8196, 0.8469, 0.7919, 0.7361, 0.4872, 0.7348, 0.4595, 0.7985, 0.4379, 0.8128, 0.4545, 0.003482, 0.04288, 0.003909, 0.02382, 0.3513, 0.02382, 0.3517, 0.04288, 0.3882, 0.5871, 0.3882, 0.8323, 0.3799, 0.8416, 0.3799, 0.5847, 0.4083, 0.6138, 0.4083, 0.8141, 0.3882, 0.8323, 0.3882, 0.5871, 0.4083, 0.8141, 0.6565, 0.8141, 0.6766, 0.8323, 0.3882, 0.8323, 0.6565, 0.8141, 0.6565, 0.6138, 0.6766, 0.5871, 0.6766, 0.8323, 0.6565, 0.6138, 0.4083, 0.6138, 0.3882, 0.5871, 0.6766, 0.5871])
me_cube_001.use_remesh_preserve_volume = False
me_cube_001.use_remesh_preserve_attributes = False
me_cube_001.use_mirror_vertex_groups = False
me_cube_001.use_paint_bone_selection = False
me_cube_001.use_paint_mask = True
me_cube_001.update()
me_cube_002 = bpy.data.meshes.new('Cube.002')
me_cube_002.from_pydata([(-0.5, 1.946, -0.1317), (-0.5, 3.454, 1.795), (-0.5, 2.462, -0.4452), (-0.5, 3.97, 1.481), (0.5, 1.946, -0.1317), (0.5, 3.454, 1.795), (0.5, 2.462, -0.4452), (0.5, 3.97, 1.481), (-0.5, 3.071, 0.6059), (-0.5, 3.527, 0.3294), (0.5, 3.527, 0.3294), (0.5, 3.071, 0.6059), (-0.5, 3.215, 1.229), (-0.5, 3.731, 0.9157), (0.5, 3.731, 0.9157), (0.5, 3.215, 1.229), (-0.5, 2.909, -0.006012), (0.5, 2.909, -0.006012), (0.5, 2.393, 0.3075), (-0.5, 2.393, 0.3075), (-0.5, 3.647, 0.6116), (0.5, 3.647, 0.6116), (0.5, 3.192, 0.8881), (-0.5, 3.192, 0.8881), (-0.5, 2.839, 0.3916), (-0.5, 3.355, 0.07809), (0.5, 3.355, 0.07809), (0.5, 2.839, 0.3916), (-0.5, 3.587, 0.4705), (0.5, 3.587, 0.4705), (0.5, 3.132, 0.747), (-0.5, 3.132, 0.747), (-0.5, 3.218, 1.05), (-0.5, 3.673, 0.7735), (0.5, 3.673, 0.7735), (0.5, 3.218, 1.05), (-0.5, 2.975, 0.487), (-0.5, 3.43, 0.2105), (0.5, 3.43, 0.2105), (0.5, 2.975, 0.487)], [], [(12, 1, 3, 13), (13, 3, 7, 14), (14, 7, 5, 15), (15, 5, 1, 12), (2, 6, 4, 0), (7, 3, 1, 5), (39, 11, 8, 36), (38, 10, 11, 39), (37, 9, 10, 38), (36, 8, 9, 37), (35, 15, 12, 32), (34, 14, 15, 35), (33, 13, 14, 34), (32, 12, 13, 33), (0, 19, 16, 2), (2, 16, 17, 6), (6, 17, 18, 4), (4, 18, 19, 0), (31, 23, 20, 28), (28, 20, 21, 29), (29, 21, 22, 30), (30, 22, 23, 31), (19, 24, 25, 16), (16, 25, 26, 17), (17, 26, 27, 18), (18, 27, 24, 19), (11, 30, 31, 8), (10, 29, 30, 11), (9, 28, 29, 10), (8, 31, 28, 9), (23, 32, 33, 20), (20, 33, 34, 21), (21, 34, 35, 22), (22, 35, 32, 23), (24, 36, 37, 25), (25, 37, 38, 26), (26, 38, 39, 27), (27, 39, 36, 24)])
me_cube_002.polygons.foreach_set('use_smooth', [0, 0, 0, 0, 0, 0, 1, 0, 1, 0, 1, 0, 1, 0, 0, 0, 0, 0, 0, 1, 0, 1, 0, 1, 0, 1, 1, 0, 1, 0, 0, 1, 0, 1, 0, 1, 0, 1])
_uv = me_cube_002.uv_layers.new(name='UVMap')
_uv.uv.foreach_set('vector', [0.1029, 0.9566, 0.1119, 0.9939, 0.07822, 0.9984, 0.06919, 0.9611, 0.2267, 0.8964, 0.2267, 0.9346, 0.1704, 0.9346, 0.1704, 0.8964, 0.01295, 0.877, 0.02197, 0.8397, 0.0557, 0.8442, 0.04667, 0.8815, 0.1131, 0.8774, 0.1131, 0.8391, 0.1693, 0.8391, 0.1693, 0.8774, 0.5688, 0.9094, 0.5688, 0.8464, 0.6028, 0.8464, 0.6028, 0.9094, 0.6034, 0.9094, 0.6034, 0.8464, 0.6374, 0.8464, 0.6374, 0.9094, 0.1131, 0.9253, 0.1131, 0.9157, 0.1693, 0.9157, 0.1693, 0.9253, 0.001838, 0.9238, 0.001683, 0.9141, 0.03143, 0.9181, 0.03158, 0.9277, 0.2267, 0.8486, 0.2267, 0.8582, 0.1704, 0.8582, 0.1704, 0.8486, 0.08783, 0.9104, 0.08768, 0.92, 0.05793, 0.924, 0.05809, 0.9143, 0.1131, 0.887, 0.1131, 0.8774, 0.1693, 0.8774, 0.1693, 0.887, 0.0106, 0.8864, 0.01295, 0.877, 0.04667, 0.8815, 0.04035, 0.8903, 0.2267, 0.8868, 0.2267, 0.8964, 0.1704, 0.8964, 0.1704, 0.8868, 0.0966, 0.9478, 0.1029, 0.9566, 0.06919, 0.9611, 0.06685, 0.9517, 0.1119, 0.8397, 0.1074, 0.8789, 0.07366, 0.8834, 0.07822, 0.8442, 0.499, 0.8464, 0.5333, 0.8464, 0.5333, 0.9094, 0.499, 0.9094, 0.02197, 0.9939, 0.01741, 0.9547, 0.05114, 0.9592, 0.0557, 0.9984, 0.534, 0.8464, 0.5681, 0.8464, 0.5681, 0.9094, 0.534, 0.9094, 0.0899, 0.9294, 0.09213, 0.9387, 0.06238, 0.9427, 0.06016, 0.9334, 0.2267, 0.8678, 0.2267, 0.8773, 0.1704, 0.8773, 0.1704, 0.8678, 0.003909, 0.9048, 0.006135, 0.8954, 0.03588, 0.8994, 0.03365, 0.9087, 0.1131, 0.9061, 0.1131, 0.8965, 0.1693, 0.8965, 0.1693, 0.9061, 0.1074, 0.8789, 0.09053, 0.9004, 0.0568, 0.9049, 0.07366, 0.8834, 0.6569, 0.9094, 0.6379, 0.9094, 0.6379, 0.8464, 0.6569, 0.8464, 0.01741, 0.9547, 0.0005515, 0.9332, 0.03428, 0.9377, 0.05114, 0.9592, 0.3334, 0.8387, 0.3524, 0.8387, 0.3524, 0.9018, 0.3334, 0.9018, 0.1131, 0.9157, 0.1131, 0.9061, 0.1693, 0.9061, 0.1693, 0.9157, 0.001683, 0.9141, 0.003909, 0.9048, 0.03365, 0.9087, 0.03143, 0.9181, 0.2267, 0.8582, 0.2267, 0.8678, 0.1704, 0.8678, 0.1704, 0.8582, 0.08768, 0.92, 0.0899, 0.9294, 0.06016, 0.9334, 0.05793, 0.924, 0.09213, 0.9387, 0.0966, 0.9478, 0.06685, 0.9517, 0.06238, 0.9427, 0.2267, 0.8773, 0.2267, 0.8868, 0.1704, 0.8868, 0.1704, 0.8773, 0.006135, 0.8954, 0.0106, 0.8864, 0.04035, 0.8903, 0.03588, 0.8994, 0.1131, 0.8965, 0.1131, 0.887, 0.1693, 0.887, 0.1693, 0.8965, 0.09053, 0.9004, 0.08783, 0.9104, 0.05809, 0.9143, 0.0568, 0.9049, 0.2267, 0.8391, 0.2267, 0.8486, 0.1704, 0.8486, 0.1704, 0.8391, 0.0005515, 0.9332, 0.001838, 0.9238, 0.03158, 0.9277, 0.03428, 0.9377, 0.1131, 0.9348, 0.1131, 0.9253, 0.1693, 0.9253, 0.1693, 0.9348])
me_cube_002.use_remesh_preserve_volume = False
me_cube_002.use_remesh_preserve_attributes = False
me_cube_002.use_mirror_vertex_groups = False
me_cube_002.update()

# ---- objects
ob_camera = bpy.data.objects.new('Camera', cam_camera)
ob_cube = bpy.data.objects.new('Cube', me_cube)
ob_cylinder = bpy.data.objects.new('Cylinder', me_cylinder)
ob_cube_001 = bpy.data.objects.new('Cube.001', me_cube_001)
ob_cube_002 = bpy.data.objects.new('Cube.002', me_cube_002)

# ---- transforms, parenting, visibility, modifiers, constraints
ob_camera.location = (7.359, -6.926, 4.958)
ob_camera.rotation_euler = (1.109, 0.0, 0.8149)
ob_camera.lock_rotations_4d = False
ob_camera.empty_display_type = 'ARROWS'
ob_camera.color = (0.0, 0.0, 0.0, 0.0)
ob_camera.display_type = 'WIRE'
ob_camera.lineart.crease_threshold = 0.0
ob_cube.location = (0.0, 0.0, 0.0)
ob_cube.lineart.crease_threshold = 0.0
ob_cylinder.location = (0.0, 0.0, 0.0)
ob_cylinder.lineart.crease_threshold = 0.0
ob_cube_001.location = (0.0, 0.0, 0.0)
ob_cube_001.lineart.crease_threshold = 0.0
ob_cube_002.location = (0.0, 0.0, 0.0)
ob_cube_002.lineart.crease_threshold = 0.0

# ---- collection membership
col_collection.objects.link(ob_camera)
col_collection.objects.link(ob_cube)
col_collection.objects.link(ob_cylinder)
col_collection.objects.link(ob_cube_001)
col_collection.objects.link(ob_cube_002)

# ---- scene / render settings (as saved in the file)
scene.camera = ob_camera
scene.frame_start = 1; scene.frame_end = 250; scene.frame_set(1)
scene.render.engine = 'BLENDER_EEVEE_NEXT'
scene.cycles.use_denoising = False
scene.cycles.samples = 128
scene.cycles.sampling_pattern = 'TABULATED_SOBOL'
scene.cycles.use_adaptive_sampling = False
scene.cycles.use_light_tree = False
scene.view_settings.view_transform = 'Filmic'
bpy.context.view_layer.update()

# ---- added for rendering (the .blend has no usable light): sun
light_auto_sun = bpy.data.lights.new('AutoSun', 'SUN')
light_auto_sun.energy = 3.0
light_auto_sun.angle = 0.0523599
ob_auto_sun = bpy.data.objects.new('AutoSun', light_auto_sun)
scene.collection.objects.link(ob_auto_sun)
ob_auto_sun.rotation_euler = (0.872665, 0.174533, 0.523599)
bpy.context.view_layer.update()
